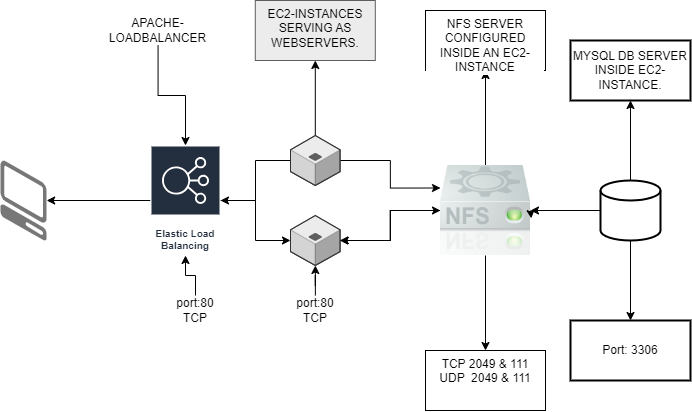

The diagram above was exported from draw.io. Its source (the exported page's mxGraphModel, read from the mxfile embedded in the PNG):
<mxGraphModel dx="1653" dy="1970" grid="1" gridSize="10" guides="1" tooltips="1" connect="1" arrows="1" fold="1" page="1" pageScale="1" pageWidth="827" pageHeight="1169" math="0" shadow="0">
  <root>
    <mxCell id="0" />
    <mxCell id="1" parent="0" />
    <mxCell id="Byk4z4pTF8UynXuGz1t4-6" value="" style="edgeStyle=orthogonalEdgeStyle;rounded=0;orthogonalLoop=1;jettySize=auto;html=1;" edge="1" parent="1" source="Byk4z4pTF8UynXuGz1t4-2" target="Byk4z4pTF8UynXuGz1t4-5">
      <mxGeometry relative="1" as="geometry" />
    </mxCell>
    <mxCell id="Byk4z4pTF8UynXuGz1t4-9" value="" style="edgeStyle=orthogonalEdgeStyle;rounded=0;orthogonalLoop=1;jettySize=auto;html=1;" edge="1" parent="1" source="Byk4z4pTF8UynXuGz1t4-2" target="Byk4z4pTF8UynXuGz1t4-8">
      <mxGeometry relative="1" as="geometry" />
    </mxCell>
    <mxCell id="Byk4z4pTF8UynXuGz1t4-2" value="Elastic Load Balancing" style="sketch=0;outlineConnect=0;fontColor=#232F3E;gradientColor=none;strokeColor=#ffffff;fillColor=#232F3E;dashed=0;verticalLabelPosition=middle;verticalAlign=bottom;align=center;html=1;whiteSpace=wrap;fontSize=10;fontStyle=1;spacing=3;shape=mxgraph.aws4.productIcon;prIcon=mxgraph.aws4.elastic_load_balancing;" vertex="1" parent="1">
      <mxGeometry x="130" y="60" width="70" height="110" as="geometry" />
    </mxCell>
    <mxCell id="Byk4z4pTF8UynXuGz1t4-7" value="" style="edgeStyle=orthogonalEdgeStyle;rounded=0;orthogonalLoop=1;jettySize=auto;html=1;" edge="1" parent="1" source="Byk4z4pTF8UynXuGz1t4-4" target="Byk4z4pTF8UynXuGz1t4-2">
      <mxGeometry relative="1" as="geometry" />
    </mxCell>
    <mxCell id="Byk4z4pTF8UynXuGz1t4-13" style="edgeStyle=orthogonalEdgeStyle;rounded=0;orthogonalLoop=1;jettySize=auto;html=1;entryX=0;entryY=0.25;entryDx=0;entryDy=0;" edge="1" parent="1" source="Byk4z4pTF8UynXuGz1t4-4" target="Byk4z4pTF8UynXuGz1t4-10">
      <mxGeometry relative="1" as="geometry">
        <mxPoint x="350" y="80" as="targetPoint" />
      </mxGeometry>
    </mxCell>
    <mxCell id="Byk4z4pTF8UynXuGz1t4-20" value="" style="edgeStyle=orthogonalEdgeStyle;rounded=0;orthogonalLoop=1;jettySize=auto;html=1;" edge="1" parent="1" source="Byk4z4pTF8UynXuGz1t4-4" target="Byk4z4pTF8UynXuGz1t4-19">
      <mxGeometry relative="1" as="geometry" />
    </mxCell>
    <mxCell id="Byk4z4pTF8UynXuGz1t4-4" value="" style="verticalLabelPosition=bottom;html=1;verticalAlign=top;strokeWidth=1;align=center;outlineConnect=0;dashed=0;outlineConnect=0;shape=mxgraph.aws3d.application_server;fillColor=#ECECEC;strokeColor=#5E5E5E;aspect=fixed;" vertex="1" parent="1">
      <mxGeometry x="270" y="50" width="49.6" height="50" as="geometry" />
    </mxCell>
    <mxCell id="Byk4z4pTF8UynXuGz1t4-15" value="" style="edgeStyle=orthogonalEdgeStyle;rounded=0;orthogonalLoop=1;jettySize=auto;html=1;" edge="1" parent="1" source="Byk4z4pTF8UynXuGz1t4-5" target="Byk4z4pTF8UynXuGz1t4-10">
      <mxGeometry relative="1" as="geometry" />
    </mxCell>
    <mxCell id="Byk4z4pTF8UynXuGz1t4-5" value="" style="verticalLabelPosition=bottom;html=1;verticalAlign=top;strokeWidth=1;align=center;outlineConnect=0;dashed=0;outlineConnect=0;shape=mxgraph.aws3d.application_server;fillColor=#ECECEC;strokeColor=#5E5E5E;aspect=fixed;" vertex="1" parent="1">
      <mxGeometry x="270" y="130" width="49.6" height="50" as="geometry" />
    </mxCell>
    <mxCell id="Byk4z4pTF8UynXuGz1t4-8" value="" style="verticalLabelPosition=bottom;html=1;verticalAlign=top;strokeWidth=1;align=center;outlineConnect=0;dashed=0;outlineConnect=0;shape=mxgraph.aws3d.client;aspect=fixed;strokeColor=none;fillColor=#777777;" vertex="1" parent="1">
      <mxGeometry x="-20" y="75" width="46.15" height="80" as="geometry" />
    </mxCell>
    <mxCell id="Byk4z4pTF8UynXuGz1t4-12" value="" style="edgeStyle=orthogonalEdgeStyle;rounded=0;orthogonalLoop=1;jettySize=auto;html=1;" edge="1" parent="1" source="Byk4z4pTF8UynXuGz1t4-10" target="Byk4z4pTF8UynXuGz1t4-5">
      <mxGeometry relative="1" as="geometry" />
    </mxCell>
    <mxCell id="Byk4z4pTF8UynXuGz1t4-16" value="" style="edgeStyle=orthogonalEdgeStyle;rounded=0;orthogonalLoop=1;jettySize=auto;html=1;" edge="1" parent="1" source="Byk4z4pTF8UynXuGz1t4-10" target="Byk4z4pTF8UynXuGz1t4-5">
      <mxGeometry relative="1" as="geometry" />
    </mxCell>
    <mxCell id="Byk4z4pTF8UynXuGz1t4-26" value="" style="edgeStyle=orthogonalEdgeStyle;rounded=0;orthogonalLoop=1;jettySize=auto;html=1;" edge="1" parent="1" source="Byk4z4pTF8UynXuGz1t4-10" target="Byk4z4pTF8UynXuGz1t4-25">
      <mxGeometry relative="1" as="geometry" />
    </mxCell>
    <mxCell id="Byk4z4pTF8UynXuGz1t4-34" value="" style="edgeStyle=orthogonalEdgeStyle;rounded=0;orthogonalLoop=1;jettySize=auto;html=1;" edge="1" parent="1" source="Byk4z4pTF8UynXuGz1t4-10" target="Byk4z4pTF8UynXuGz1t4-33">
      <mxGeometry relative="1" as="geometry" />
    </mxCell>
    <mxCell id="Byk4z4pTF8UynXuGz1t4-10" value="" style="shape=image;html=1;verticalAlign=top;verticalLabelPosition=bottom;labelBackgroundColor=#ffffff;imageAspect=0;aspect=fixed;image=https://cdn1.iconfinder.com/data/icons/bnw/128x128/devices/nfs_mount.png" vertex="1" parent="1">
      <mxGeometry x="420" y="80" width="90" height="90" as="geometry" />
    </mxCell>
    <mxCell id="Byk4z4pTF8UynXuGz1t4-11" style="edgeStyle=orthogonalEdgeStyle;rounded=0;orthogonalLoop=1;jettySize=auto;html=1;exitX=1;exitY=0.5;exitDx=0;exitDy=0;entryX=1.009;entryY=0.587;entryDx=0;entryDy=0;entryPerimeter=0;" edge="1" parent="1" source="Byk4z4pTF8UynXuGz1t4-10" target="Byk4z4pTF8UynXuGz1t4-10">
      <mxGeometry relative="1" as="geometry" />
    </mxCell>
    <mxCell id="Byk4z4pTF8UynXuGz1t4-18" value="" style="edgeStyle=orthogonalEdgeStyle;rounded=0;orthogonalLoop=1;jettySize=auto;html=1;" edge="1" parent="1" source="Byk4z4pTF8UynXuGz1t4-17" target="Byk4z4pTF8UynXuGz1t4-10">
      <mxGeometry relative="1" as="geometry" />
    </mxCell>
    <mxCell id="Byk4z4pTF8UynXuGz1t4-28" value="" style="edgeStyle=orthogonalEdgeStyle;rounded=0;orthogonalLoop=1;jettySize=auto;html=1;" edge="1" parent="1" source="Byk4z4pTF8UynXuGz1t4-17" target="Byk4z4pTF8UynXuGz1t4-27">
      <mxGeometry relative="1" as="geometry" />
    </mxCell>
    <mxCell id="Byk4z4pTF8UynXuGz1t4-36" value="" style="edgeStyle=orthogonalEdgeStyle;rounded=0;orthogonalLoop=1;jettySize=auto;html=1;" edge="1" parent="1" source="Byk4z4pTF8UynXuGz1t4-17" target="Byk4z4pTF8UynXuGz1t4-35">
      <mxGeometry relative="1" as="geometry" />
    </mxCell>
    <mxCell id="Byk4z4pTF8UynXuGz1t4-17" value="" style="strokeWidth=2;html=1;shape=mxgraph.flowchart.database;whiteSpace=wrap;" vertex="1" parent="1">
      <mxGeometry x="580" y="95" width="60" height="60" as="geometry" />
    </mxCell>
    <mxCell id="Byk4z4pTF8UynXuGz1t4-19" value="EC2-INSTANCES&lt;br&gt;SERVING AS WEBSERVERS." style="whiteSpace=wrap;html=1;verticalAlign=top;fillColor=#ECECEC;strokeColor=#5E5E5E;strokeWidth=1;dashed=0;" vertex="1" parent="1">
      <mxGeometry x="234.8" y="-85" width="120" height="60" as="geometry" />
    </mxCell>
    <mxCell id="Byk4z4pTF8UynXuGz1t4-24" value="" style="edgeStyle=orthogonalEdgeStyle;rounded=0;orthogonalLoop=1;jettySize=auto;html=1;" edge="1" parent="1" source="Byk4z4pTF8UynXuGz1t4-23" target="Byk4z4pTF8UynXuGz1t4-2">
      <mxGeometry relative="1" as="geometry" />
    </mxCell>
    <mxCell id="Byk4z4pTF8UynXuGz1t4-23" value="APACHE-LOADBALANCER" style="text;html=1;strokeColor=none;fillColor=none;align=center;verticalAlign=middle;whiteSpace=wrap;rounded=0;" vertex="1" parent="1">
      <mxGeometry x="80" y="-70" width="115" height="30" as="geometry" />
    </mxCell>
    <mxCell id="Byk4z4pTF8UynXuGz1t4-25" value="NFS SERVER CONFIGURED INSIDE AN EC2-INSTANCE" style="whiteSpace=wrap;html=1;verticalAlign=top;labelBackgroundColor=#ffffff;" vertex="1" parent="1">
      <mxGeometry x="405" y="-75" width="120" height="60" as="geometry" />
    </mxCell>
    <mxCell id="Byk4z4pTF8UynXuGz1t4-27" value="MYSQL DB SERVER INSIDE EC2-INSTANCE." style="whiteSpace=wrap;html=1;strokeWidth=2;" vertex="1" parent="1">
      <mxGeometry x="550" y="-45" width="120" height="60" as="geometry" />
    </mxCell>
    <mxCell id="Byk4z4pTF8UynXuGz1t4-30" value="" style="edgeStyle=orthogonalEdgeStyle;rounded=0;orthogonalLoop=1;jettySize=auto;html=1;" edge="1" parent="1" source="Byk4z4pTF8UynXuGz1t4-29" target="Byk4z4pTF8UynXuGz1t4-2">
      <mxGeometry relative="1" as="geometry" />
    </mxCell>
    <mxCell id="Byk4z4pTF8UynXuGz1t4-29" value="port:80&lt;br&gt;TCP" style="text;html=1;strokeColor=none;fillColor=none;align=center;verticalAlign=middle;whiteSpace=wrap;rounded=0;" vertex="1" parent="1">
      <mxGeometry x="140" y="210" width="70" height="30" as="geometry" />
    </mxCell>
    <mxCell id="Byk4z4pTF8UynXuGz1t4-32" value="" style="edgeStyle=orthogonalEdgeStyle;rounded=0;orthogonalLoop=1;jettySize=auto;html=1;" edge="1" parent="1" source="Byk4z4pTF8UynXuGz1t4-31" target="Byk4z4pTF8UynXuGz1t4-5">
      <mxGeometry relative="1" as="geometry" />
    </mxCell>
    <mxCell id="Byk4z4pTF8UynXuGz1t4-31" value="port:80&lt;br&gt;TCP" style="text;html=1;strokeColor=none;fillColor=none;align=center;verticalAlign=middle;whiteSpace=wrap;rounded=0;" vertex="1" parent="1">
      <mxGeometry x="259.8" y="210" width="70" height="30" as="geometry" />
    </mxCell>
    <mxCell id="Byk4z4pTF8UynXuGz1t4-33" value="TCP 2049 &amp;amp; 111&lt;br&gt;UDP&amp;nbsp; 2049 &amp;amp; 111" style="whiteSpace=wrap;html=1;verticalAlign=top;labelBackgroundColor=#ffffff;" vertex="1" parent="1">
      <mxGeometry x="405" y="265" width="120" height="60" as="geometry" />
    </mxCell>
    <mxCell id="Byk4z4pTF8UynXuGz1t4-35" value="Port: 3306" style="whiteSpace=wrap;html=1;strokeWidth=2;" vertex="1" parent="1">
      <mxGeometry x="550" y="235" width="120" height="60" as="geometry" />
    </mxCell>
  </root>
</mxGraphModel>